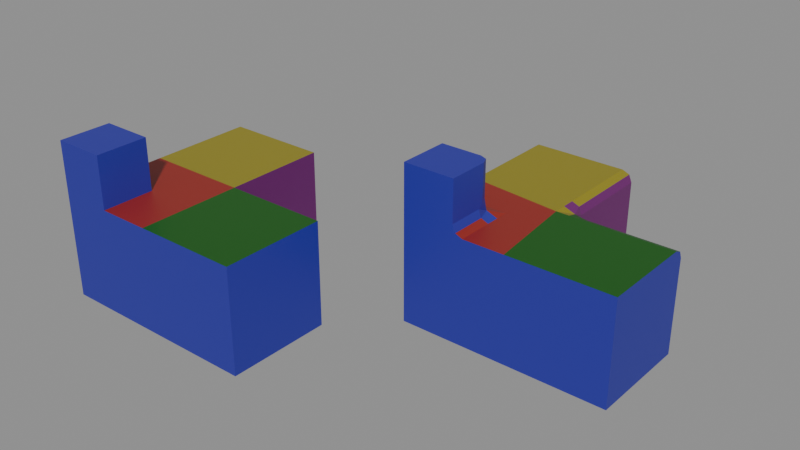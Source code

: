 # Source: Blocksteps_test_8.blend  (saved by Blender 5.2.42; exported with 4.5.12 LTS)
import bpy
from mathutils import Matrix  # noqa: F401  (used for matrix-valued properties, if any)

bpy.ops.wm.read_factory_settings(use_empty=True)
scene = bpy.context.scene
scene.name = 'Scene'

# ---- materials (node trees are filled in below, after node groups)
mat_material = bpy.data.materials.new('Material')
mat_material_001 = bpy.data.materials.new('Material.001')
mat_material_002 = bpy.data.materials.new('Material.002')
mat_material_003 = bpy.data.materials.new('Material.003')
mat_material_004 = bpy.data.materials.new('Material.004')
mat_material_005 = bpy.data.materials.new('Material.005')

# ---- node groups
ng_geometry_nodes_001 = bpy.data.node_groups.new('Geometry Nodes.001', 'GeometryNodeTree')
_s = ng_geometry_nodes_001.interface.new_socket(name='Geometry', in_out='OUTPUT', socket_type='NodeSocketGeometry')
_s = ng_geometry_nodes_001.interface.new_socket(name='Geometry', in_out='INPUT', socket_type='NodeSocketGeometry')
ng_geometry_nodes_001.is_modifier = True
_N = ng_geometry_nodes_001.nodes; _L = ng_geometry_nodes_001.links
n0 = _N.new('NodeGroupInput'); n0.name = 'Group Input'; n0.location = (-340, 0)
n1 = _N.new('NodeGroupOutput'); n1.name = 'Group Output'; n1.location = (200, 0)
n2 = _N.new('NodeUndefined'); n2.name = 'Mesh Bevel'; n2.location = (-80, 100)
n2.inputs[7].default_value = 0.1
n2.inputs[8].default_value = True
n2.inputs[9].default_value = 0.1
n2.inputs[10].default_value = 2
n2.inputs[11].default_value = 0.5
n3 = _N.new('ShaderNodeValue'); n3.name = 'Value'; n3.location = (-257, -157)
n3.outputs[0].default_value = 0.2
n4 = _N.new('GeometryNodeInputNamedAttribute'); n4.name = 'Named Attribute'; n4.location = (-603, -66)
n4.inputs[0].default_value = 'bevel_weight_edge'
_L.new(n2.outputs[0], n1.inputs[0])
_L.new(n0.outputs[0], n2.inputs[0])
_L.new(n4.outputs[0], n2.inputs[1])
_L.new(n3.outputs[0], n2.inputs[3])
_L.new(n3.outputs[0], n2.inputs[4])
_L.new(n3.outputs[0], n2.inputs[5])
_L.new(n3.outputs[0], n2.inputs[6])
n1.is_active_output = True

# ---- material node trees
mat_material.use_nodes = True; mat_material.node_tree.nodes.clear()
_N = mat_material.node_tree.nodes; _L = mat_material.node_tree.links
n0 = _N.new('ShaderNodeBsdfPrincipled'); n0.name = 'Principled BSDF'; n0.location = (-200, 100)
n0.inputs[0].default_value = (0.02259, 0.02446, 0.3427, 1.0)
n1 = _N.new('ShaderNodeOutputMaterial'); n1.name = 'Material Output'; n1.location = (200, 100)
_L.new(n0.outputs[0], n1.inputs[0])
n1.is_active_output = True
mat_material_001.use_nodes = True; mat_material_001.node_tree.nodes.clear()
_N = mat_material_001.node_tree.nodes; _L = mat_material_001.node_tree.links
n0 = _N.new('ShaderNodeBsdfPrincipled'); n0.name = 'Principled BSDF'; n0.location = (-200, 100)
n0.inputs[0].default_value = (0.2983, 0.01979, 0.01139, 1.0)
n1 = _N.new('ShaderNodeOutputMaterial'); n1.name = 'Material Output'; n1.location = (200, 100)
_L.new(n0.outputs[0], n1.inputs[0])
n1.is_active_output = True
mat_material_002.use_nodes = True; mat_material_002.node_tree.nodes.clear()
_N = mat_material_002.node_tree.nodes; _L = mat_material_002.node_tree.links
n0 = _N.new('ShaderNodeBsdfPrincipled'); n0.name = 'Principled BSDF'; n0.location = (-200, 100)
n0.inputs[0].default_value = (0.001614, 0.1031, 0.0008083, 1.0)
n1 = _N.new('ShaderNodeOutputMaterial'); n1.name = 'Material Output'; n1.location = (200, 100)
_L.new(n0.outputs[0], n1.inputs[0])
n1.is_active_output = True
mat_material_003.use_nodes = True; mat_material_003.node_tree.nodes.clear()
_N = mat_material_003.node_tree.nodes; _L = mat_material_003.node_tree.links
n0 = _N.new('ShaderNodeBsdfPrincipled'); n0.name = 'Principled BSDF'; n0.location = (-200, 100)
n0.inputs[0].default_value = (0.2774, 0.2351, 0.01135, 1.0)
n1 = _N.new('ShaderNodeOutputMaterial'); n1.name = 'Material Output'; n1.location = (200, 100)
_L.new(n0.outputs[0], n1.inputs[0])
n1.is_active_output = True
mat_material_004.use_nodes = True; mat_material_004.node_tree.nodes.clear()
_N = mat_material_004.node_tree.nodes; _L = mat_material_004.node_tree.links
n0 = _N.new('ShaderNodeBsdfPrincipled'); n0.name = 'Principled BSDF'; n0.location = (-200, 100)
n0.inputs[0].default_value = (0.2025, 0.06024, 0.01346, 1.0)
n1 = _N.new('ShaderNodeOutputMaterial'); n1.name = 'Material Output'; n1.location = (200, 100)
_L.new(n0.outputs[0], n1.inputs[0])
n1.is_active_output = True
mat_material_005.use_nodes = True; mat_material_005.node_tree.nodes.clear()
_N = mat_material_005.node_tree.nodes; _L = mat_material_005.node_tree.links
n0 = _N.new('ShaderNodeBsdfPrincipled'); n0.name = 'Principled BSDF'; n0.location = (-200, 100)
n0.inputs[0].default_value = (0.1552, 0.009677, 0.1484, 1.0)
n1 = _N.new('ShaderNodeOutputMaterial'); n1.name = 'Material Output'; n1.location = (200, 100)
_L.new(n0.outputs[0], n1.inputs[0])
n1.is_active_output = True

# ---- meshes
me_test_object = bpy.data.meshes.new('test_object')
me_test_object.from_pydata([(1.0, 1.0, 1.0), (1.0, 1.0, -1.0), (1.0, -1.0, 1.0), (1.0, -1.0, -1.0), (-1.0, 1.0, 1.0), (-1.0, 1.0, -1.0), (-1.0, -1.0, 1.0), (-1.0, -1.0, -1.0), (-1.0, -3.0, -1.0), (-1.0, -3.0, 1.0), (1.0, -3.0, 1.0), (1.0, -3.0, -1.0), (3.0, -1.0, 1.0), (3.0, -1.0, -1.0), (3.0, -3.0, 1.0), (3.0, -3.0, -1.0), (0.0, -3.0, 1.0), (-1.0, -2.0, 1.0), (0.0, -2.0, 1.0), (0.0, -3.0, 2.0), (-1.0, -3.0, 2.0), (-1.0, -2.0, 2.0), (0.0, -2.0, 2.0)], [], [(0, 4, 6, 2), (6, 7, 8, 9, 17), (7, 6, 4, 5), (5, 1, 3, 7), (1, 0, 2, 3), (5, 4, 0, 1), (11, 10, 16, 9, 8), (7, 3, 11, 8), (2, 6, 17, 18, 16, 10), (11, 3, 13, 15), (13, 12, 14, 15), (2, 10, 14, 12), (3, 2, 12, 13), (10, 11, 15, 14), (19, 22, 21, 20), (17, 9, 20, 21), (9, 16, 19, 20), (18, 17, 21, 22), (16, 18, 22, 19)])
me_test_object.polygons.foreach_set('material_index', [3, 0, 0, 0, 5, 0, 0, 0, 1, 0, 0, 2, 4, 0, 0, 0, 0, 0, 0])
_uv = me_test_object.uv_layers.new(name='UVMap')
_uv.uv.foreach_set('vector', [0.2084, 0.02034, 0.2121, 0.2102, 0.02329, 0.2112, 0.02034, 0.02349, 0.3484, 0.7692, 0.2528, 0.5805, 0.4369, 0.4832, 0.4773, 0.6524, 0.4126, 0.7084, 0.02149, 0.3988, 0.02329, 0.2112, 0.2121, 0.2102, 0.2109, 0.4002, 0.2109, 0.4002, 0.2091, 0.5879, 0.02034, 0.5888, 0.02149, 0.3988, 0.2091, 0.5879, 0.2121, 0.7755, 0.02399, 0.7787, 0.02034, 0.5888, 0.9044, 0.02034, 0.9044, 0.2091, 0.7156, 0.2091, 0.7156, 0.02034, 0.6452, 0.4868, 0.6452, 0.6984, 0.5604, 0.6731, 0.4773, 0.6524, 0.4369, 0.4832, 0.7156, 0.4386, 0.7156, 0.2498, 0.9044, 0.2498, 0.9044, 0.4386, 0.5327, 0.8841, 0.3484, 0.7692, 0.4126, 0.7084, 0.5018, 0.755, 0.5604, 0.6731, 0.6452, 0.6984, 0.365, 0.2912, 0.5237, 0.3303, 0.675, 0.4425, 0.2528, 0.4425, 0.6858, 0.9797, 0.6858, 0.7909, 0.8747, 0.7909, 0.8747, 0.9797, 0.5628, 0.1716, 0.4041, 0.1325, 0.2528, 0.02034, 0.675, 0.02034, 0.5237, 0.3303, 0.5628, 0.1716, 0.675, 0.02034, 0.675, 0.4425, 0.4041, 0.1325, 0.365, 0.2912, 0.2528, 0.4425, 0.2528, 0.02034, 0.8861, 0.6167, 0.8194, 0.6835, 0.7526, 0.6167, 0.8193, 0.5499, 0.6858, 0.5499, 0.7526, 0.4832, 0.8193, 0.5499, 0.7526, 0.6167, 0.8862, 0.4832, 0.9528, 0.55, 0.8861, 0.6167, 0.8193, 0.5499, 0.7525, 0.7502, 0.6858, 0.6834, 0.7526, 0.6167, 0.8194, 0.6835, 0.9528, 0.6835, 0.8861, 0.7502, 0.8194, 0.6835, 0.8861, 0.6167])
me_test_object.materials.append(mat_material)
me_test_object.materials.append(mat_material_001)
me_test_object.materials.append(mat_material_002)
me_test_object.materials.append(mat_material_003)
me_test_object.materials.append(mat_material_004)
me_test_object.materials.append(mat_material_005)
me_test_object.update()
me_modifier_object = bpy.data.meshes.new('modifier_object')
me_modifier_object.from_pydata([(1.0, 1.0, 1.0), (1.0, 1.0, -1.0), (1.0, -1.0, 1.0), (1.0, -1.0, -1.0), (-1.0, 1.0, 1.0), (-1.0, 1.0, -1.0), (-1.0, -1.0, 1.0), (-1.0, -1.0, -1.0), (-1.0, -3.0, -1.0), (-1.0, -3.0, 1.0), (1.0, -3.0, 1.0), (1.0, -3.0, -1.0), (3.0, -1.0, 1.0), (3.0, -1.0, -1.0), (3.0, -3.0, 1.0), (3.0, -3.0, -1.0), (0.0, -3.0, 1.0), (-1.0, -2.0, 1.0), (0.0, -2.0, 1.0), (0.0, -3.0, 2.0), (-1.0, -3.0, 2.0), (-1.0, -2.0, 2.0), (0.0, -2.0, 2.0)], [], [(0, 4, 6, 2), (6, 7, 8, 9, 17), (7, 6, 4, 5), (5, 1, 3, 7), (1, 0, 2, 3), (5, 4, 0, 1), (11, 10, 16, 9, 8), (7, 3, 11, 8), (2, 6, 17, 18, 16, 10), (11, 3, 13, 15), (13, 12, 14, 15), (2, 10, 14, 12), (3, 2, 12, 13), (10, 11, 15, 14), (19, 22, 21, 20), (17, 9, 20, 21), (9, 16, 19, 20), (18, 17, 21, 22), (16, 18, 22, 19)])
me_modifier_object.polygons.foreach_set('material_index', [3, 0, 0, 0, 5, 0, 0, 0, 1, 0, 0, 2, 4, 0, 0, 0, 0, 0, 0])
_uv = me_modifier_object.uv_layers.new(name='UVMap')
_uv.uv.foreach_set('vector', [0.2084, 0.02034, 0.2121, 0.2102, 0.02329, 0.2112, 0.02034, 0.02349, 0.3484, 0.7692, 0.2528, 0.5805, 0.4369, 0.4832, 0.4773, 0.6524, 0.4126, 0.7084, 0.02149, 0.3988, 0.02329, 0.2112, 0.2121, 0.2102, 0.2109, 0.4002, 0.2109, 0.4002, 0.2091, 0.5879, 0.02034, 0.5888, 0.02149, 0.3988, 0.2091, 0.5879, 0.2121, 0.7755, 0.02399, 0.7787, 0.02034, 0.5888, 0.9044, 0.02034, 0.9044, 0.2091, 0.7156, 0.2091, 0.7156, 0.02034, 0.6452, 0.4868, 0.6452, 0.6984, 0.5604, 0.6731, 0.4773, 0.6524, 0.4369, 0.4832, 0.7156, 0.4386, 0.7156, 0.2498, 0.9044, 0.2498, 0.9044, 0.4386, 0.5327, 0.8841, 0.3484, 0.7692, 0.4126, 0.7084, 0.5018, 0.755, 0.5604, 0.6731, 0.6452, 0.6984, 0.365, 0.2912, 0.5237, 0.3303, 0.675, 0.4425, 0.2528, 0.4425, 0.6858, 0.9797, 0.6858, 0.7909, 0.8747, 0.7909, 0.8747, 0.9797, 0.5628, 0.1716, 0.4041, 0.1325, 0.2528, 0.02034, 0.675, 0.02034, 0.5237, 0.3303, 0.5628, 0.1716, 0.675, 0.02034, 0.675, 0.4425, 0.4041, 0.1325, 0.365, 0.2912, 0.2528, 0.4425, 0.2528, 0.02034, 0.8861, 0.6167, 0.8194, 0.6835, 0.7526, 0.6167, 0.8193, 0.5499, 0.6858, 0.5499, 0.7526, 0.4832, 0.8193, 0.5499, 0.7526, 0.6167, 0.8862, 0.4832, 0.9528, 0.55, 0.8861, 0.6167, 0.8193, 0.5499, 0.7525, 0.7502, 0.6858, 0.6834, 0.7526, 0.6167, 0.8194, 0.6835, 0.9528, 0.6835, 0.8861, 0.7502, 0.8194, 0.6835, 0.8861, 0.6167])
me_modifier_object.materials.append(mat_material)
me_modifier_object.materials.append(mat_material_001)
me_modifier_object.materials.append(mat_material_002)
me_modifier_object.materials.append(mat_material_003)
me_modifier_object.materials.append(mat_material_004)
me_modifier_object.materials.append(mat_material_005)
me_modifier_object.update()
me_test_object_001 = bpy.data.meshes.new('test_object.001')
me_test_object_001.from_pydata([(1.0, 1.0, -1.0), (-1.0, 1.0, 1.0), (-1.0, 1.0, -1.0), (-1.0, -1.0, 1.0), (-1.0, -1.0, -1.0), (-1.0, -3.0, -1.0), (-1.0, -3.0, 1.0), (1.0, -3.0, 1.0), (1.0, -3.0, -1.0), (3.0, -1.0, -1.0), (3.0, -3.0, 1.0), (3.0, -3.0, -1.0), (0.0, -3.0, 2.0), (-1.0, -3.0, 2.0), (-1.0, -2.0, 2.0), (0.8, 1.0, 1.0), (1.0, 1.0, 0.8), (0.9414, 1.0, 0.9414), (1.3, -1.0, 0.8), (1.2, -1.0, 0.7), (1.0, -0.8, 0.7), (1.0, -0.7, 0.8), (0.8, -0.7, 1.0), (0.8, -1.2, 1.0), (1.3, -1.2, 1.0), (1.229, -1.0, 0.7707), (1.03, -0.9704, 0.9286), (1.059, -0.9414, 0.7), (1.0, -0.7707, 0.7707), (0.9414, -0.7, 0.9414), (0.8, -0.95, 1.0), (1.05, -1.2, 1.0), (1.3, -1.059, 0.9414), (1.0, -0.8, -1.0), (1.2, -1.0, -1.0), (1.0, -1.2, -1.0), (0.8, -1.0, -1.0), (1.059, -0.9414, -1.0), (3.0, -1.0, 0.8), (3.0, -1.2, 1.0), (3.0, -1.059, 0.9414), (0.2, -3.0, 1.0), (0.0, -3.0, 1.2), (-0.2, -3.0, 1.0), (0.05858, -3.0, 1.059), (-1.0, -2.0, 1.2), (-1.0, -1.8, 1.0), (-1.0, -2.2, 1.0), (-1.0, -1.941, 1.059), (-0.3, -2.0, 1.2), (-0.2, -2.0, 1.3), (0.0, -2.2, 1.3), (0.0, -2.3, 1.2), (0.2, -2.3, 1.0), (0.2, -1.8, 1.0), (-0.3, -1.8, 1.0), (-0.2293, -2.0, 1.229), (-0.02963, -2.03, 1.071), (-0.05858, -2.059, 1.3), (0.0, -2.229, 1.229), (0.05858, -2.3, 1.059), (0.2, -2.05, 1.0), (-0.05, -1.8, 1.0), (-0.3, -1.941, 1.059), (0.0, -2.2, 2.0), (-0.2, -2.0, 2.0), (-0.05858, -2.059, 2.0)], [], [(4, 3, 1, 2), (7, 8, 11, 10), (18, 25, 26, 32), (19, 27, 26, 25), (20, 28, 26, 27), (21, 29, 26, 28), (22, 30, 26, 29), (23, 31, 26, 30), (24, 32, 26, 31), (33, 37, 34, 35, 36), (43, 41, 44), (43, 44, 42), (47, 45, 48), (47, 48, 46), (49, 56, 57, 63), (50, 58, 57, 56), (51, 59, 57, 58), (52, 60, 57, 59), (53, 61, 57, 60), (54, 62, 57, 61), (55, 63, 57, 62), (19, 34, 37, 27), (27, 37, 33, 20), (15, 22, 29, 17), (17, 29, 21, 16), (38, 18, 32, 40), (40, 32, 24, 39), (55, 46, 48, 63), (63, 48, 45, 49), (41, 53, 60, 44), (44, 60, 52, 42), (64, 51, 58, 66), (66, 58, 50, 65), (15, 1, 3, 23, 30, 22), (0, 16, 21, 28, 20, 33), (2, 1, 15, 17, 16, 0), (23, 3, 46, 55, 62, 54, 61, 53, 41, 7), (24, 31, 23, 7, 10, 39), (34, 19, 25, 18, 38, 9), (2, 0, 33, 36, 4), (4, 36, 35, 8, 5), (8, 35, 34, 9, 11), (9, 38, 40, 39, 10, 11), (8, 7, 41, 43, 6, 5), (6, 43, 42, 12, 13), (42, 52, 59, 51, 64, 12), (3, 4, 5, 6, 47, 46), (45, 47, 6, 13, 14), (50, 56, 49, 45, 14, 65), (12, 64, 66, 65, 14, 13)])
me_test_object_001.polygons.foreach_set('material_index', [0, 0, 2, 4, 4, 5, 5, 3, 2, 0, 0, 0, 0, 0, 1, 0, 0, 0, 0, 1, 1, 4, 5, 3, 5, 4, 2, 1, 0, 1, 0, 0, 0, 3, 5, 0, 1, 2, 4, 0, 0, 0, 0, 0, 0, 0, 0, 0, 0, 0])
_uv = me_test_object_001.uv_layers.new(name='UVMap')
_uv.uv.foreach_set('vector', [0.02149, 0.3988, 0.02329, 0.2112, 0.2121, 0.2102, 0.2109, 0.4002, 0.4041, 0.1325, 0.365, 0.2912, 0.2528, 0.4425, 0.2528, 0.02034, 0.5777, 0.1642, 0.5733, 0.1708, 0.5629, 0.1733, 0.5796, 0.1489, 0.5692, 0.1873, 0.5569, 0.1954, 0.5629, 0.1733, 0.5733, 0.1708, 0.5569, 0.1954, 0.5583, 0.1898, 0.5629, 0.1733, 0.5569, 0.1954, 0.05186, 0.7593, 0.05221, 0.7782, 0.02678, 0.7786, 0.04515, 0.7566, 0.05221, 0.7782, 0.02869, 0.7786, 0.02678, 0.7786, 0.05221, 0.7782, 0.001789, 0.04247, 0.001404, 0.01896, 0.02307, 0.02065, 0.02534, 0.04219, 0.5567, 0.1461, 0.5796, 0.1489, 0.5629, 0.1733, 0.5478, 0.1642, 0.7156, 0.2498, 0.7156, 0.2498, 0.7156, 0.2498, 0.7345, 0.2498, 0.7156, 0.2687, 0.9395, 0.5366, 0.9528, 0.55, 0.9528, 0.5578, 0.9395, 0.5366, 0.9528, 0.5578, 0.9395, 0.5633, 0.6992, 0.5365, 0.6992, 0.5632, 0.6858, 0.5577, 0.6992, 0.5365, 0.6858, 0.5577, 0.6858, 0.5499, 0.4751, 0.741, 0.4814, 0.7443, 0.4998, 0.7529, 0.4751, 0.741, 0.7592, 0.7168, 0.7726, 0.7302, 0.7573, 0.7454, 0.7526, 0.7196, 0.7726, 0.7302, 0.7679, 0.7349, 0.7573, 0.7454, 0.7726, 0.7302, 0.8928, 0.7168, 0.9061, 0.7302, 0.8881, 0.7482, 0.8861, 0.7196, 0.9061, 0.7302, 0.8894, 0.7469, 0.8881, 0.7482, 0.9061, 0.7302, 0.5066, 0.7748, 0.4846, 0.7646, 0.4998, 0.7529, 0.5216, 0.7557, 0.4624, 0.7535, 0.4751, 0.741, 0.4998, 0.7529, 0.4846, 0.7646, 0.5692, 0.1873, 0.5388, 0.3415, 0.5237, 0.3303, 0.5569, 0.1954, 0.02344, 0.7502, 0.02034, 0.5888, 0.03922, 0.5887, 0.04227, 0.7499, 0.2088, 0.03933, 0.04887, 0.04184, 0.04855, 0.02302, 0.2084, 0.02034, 0.2121, 0.7755, 0.05221, 0.7782, 0.05186, 0.7593, 0.2118, 0.7568, 0.675, 0.06255, 0.5777, 0.1642, 0.5796, 0.1489, 0.675, 0.02034, 0.675, 0.02034, 0.5796, 0.1489, 0.5567, 0.1461, 0.6327, 0.02034, 0.4624, 0.7535, 0.3998, 0.7206, 0.4126, 0.7084, 0.4751, 0.741, 0.7325, 0.7302, 0.6858, 0.6834, 0.6992, 0.6701, 0.7459, 0.7168, 0.5773, 0.6782, 0.5364, 0.7358, 0.5194, 0.7304, 0.5604, 0.6731, 0.9528, 0.6835, 0.9061, 0.7302, 0.8928, 0.7168, 0.9395, 0.6701, 0.8327, 0.6701, 0.8794, 0.7168, 0.8661, 0.7302, 0.8194, 0.6808, 0.8194, 0.6808, 0.7726, 0.7302, 0.7592, 0.7168, 0.806, 0.6701, 0.2088, 0.03933, 0.2121, 0.2102, 0.02329, 0.2112, 0.001789, 0.04247, 0.02534, 0.04219, 0.04887, 0.04184, 0.2091, 0.5879, 0.2118, 0.7568, 0.05186, 0.7593, 0.04515, 0.7566, 0.04227, 0.7499, 0.03922, 0.5887, 0.9044, 0.02034, 0.9044, 0.2091, 0.7345, 0.2091, 0.7212, 0.2036, 0.7156, 0.1903, 0.7156, 0.02034, 0.5258, 0.8552, 0.3484, 0.7692, 0.3998, 0.7206, 0.4624, 0.7535, 0.4846, 0.7646, 0.5066, 0.7748, 0.5216, 0.7557, 0.5364, 0.7358, 0.5773, 0.6782, 0.6452, 0.6984, 0.5567, 0.1461, 0.5478, 0.1642, 0.5476, 0.1811, 0.4041, 0.1325, 0.2528, 0.02034, 0.6327, 0.02034, 0.5388, 0.3415, 0.5692, 0.1873, 0.5733, 0.1708, 0.5777, 0.1642, 0.675, 0.06255, 0.675, 0.4425, 0.2109, 0.4002, 0.2091, 0.5879, 0.03922, 0.5887, 0.02045, 0.5698, 0.02149, 0.3988, 0.7156, 0.4386, 0.7156, 0.2687, 0.7345, 0.2498, 0.9044, 0.2498, 0.9044, 0.4386, 0.365, 0.2912, 0.5078, 0.3264, 0.5388, 0.3415, 0.675, 0.4425, 0.2528, 0.4425, 0.6858, 0.9797, 0.6858, 0.8097, 0.6914, 0.7964, 0.7047, 0.7909, 0.8747, 0.7909, 0.8747, 0.9797, 0.6452, 0.4868, 0.6452, 0.6984, 0.5773, 0.6782, 0.5438, 0.669, 0.4773, 0.6524, 0.4369, 0.4832, 0.8862, 0.4832, 0.9395, 0.5366, 0.9395, 0.5633, 0.8861, 0.6167, 0.8193, 0.5499, 0.9395, 0.6701, 0.8928, 0.7168, 0.8861, 0.7196, 0.8794, 0.7168, 0.8327, 0.6701, 0.8861, 0.6167, 0.3484, 0.7692, 0.2528, 0.5805, 0.4369, 0.4832, 0.4773, 0.6524, 0.4256, 0.6972, 0.3998, 0.7206, 0.6992, 0.5632, 0.6992, 0.5365, 0.7526, 0.4832, 0.8193, 0.5499, 0.7526, 0.6167, 0.7592, 0.7168, 0.7526, 0.7196, 0.7459, 0.7168, 0.6992, 0.6701, 0.7526, 0.6167, 0.806, 0.6701, 0.8861, 0.6167, 0.8327, 0.6701, 0.8194, 0.6808, 0.806, 0.6701, 0.7526, 0.6167, 0.8193, 0.5499])
me_test_object_001.materials.append(mat_material)
me_test_object_001.materials.append(mat_material_001)
me_test_object_001.materials.append(mat_material_002)
me_test_object_001.materials.append(mat_material_003)
me_test_object_001.materials.append(mat_material_004)
me_test_object_001.materials.append(mat_material_005)
me_test_object_001.update()

# ---- objects
ob_test_object = bpy.data.objects.new('test_object', me_test_object)
ob_modifier_object = bpy.data.objects.new('modifier_object', me_modifier_object)
ob_expected_object = bpy.data.objects.new('expected_object', me_test_object_001)

# ---- transforms, parenting, visibility, modifiers, constraints
ob_test_object.location = (0.0, 0.0, 0.0)
_m = ob_test_object.modifiers.new('GeometryNodes', 'NODES')
_m.node_group = ng_geometry_nodes_001
ob_modifier_object.location = (-5.0, 0.0, 0.0)
_m = ob_modifier_object.modifiers.new('Bevel', 'BEVEL')
_m.width = 0.2
_m.width_pct = 0.2
_m.segments = 2
_m.limit_method = 'WEIGHT'
_m.use_clamp_overlap = False
_m.loop_slide = False
_m.miter_outer = 'MITER_PATCH'
_m.miter_inner = 'MITER_ARC'
ob_expected_object.location = (0.0, 3.0, 0.0)

# ---- collection membership
scene.collection.objects.link(ob_test_object)
scene.collection.objects.link(ob_modifier_object)
scene.collection.objects.link(ob_expected_object)

# ---- scene / render settings (as saved in the file)
scene.frame_start = 1; scene.frame_end = 250; scene.frame_set(1)
scene.render.engine = 'BLENDER_EEVEE_NEXT'
scene.render.bake_bias = 0.0
scene.render.bake_samples = 0
scene.cycles.sampling_pattern = 'TABULATED_SOBOL'
scene.eevee.use_volume_custom_range = False
scene.eevee.fast_gi_thickness_far = 0.0
bpy.context.view_layer.update()

# ---- added for rendering (the .blend has no active camera and no usable light): camera, sun + grey world if the file has none
cam_auto = bpy.data.cameras.new('AutoCamera')
cam_auto.lens = 50.0
cam_auto.sensor_width = 36.0
cam_auto.clip_end = 1000.0
ob_auto_camera = bpy.data.objects.new('AutoCamera', cam_auto)
scene.collection.objects.link(ob_auto_camera)
ob_auto_camera.location = (9.40824, -12.5899, 9.22659)
ob_auto_camera.rotation_euler = (1.09748, -7.21219e-08, 0.694738)
scene.camera = ob_auto_camera
light_auto_sun = bpy.data.lights.new('AutoSun', 'SUN')
light_auto_sun.energy = 3.0
light_auto_sun.angle = 0.0523599
ob_auto_sun = bpy.data.objects.new('AutoSun', light_auto_sun)
scene.collection.objects.link(ob_auto_sun)
ob_auto_sun.rotation_euler = (0.872665, 0.174533, 0.523599)
if scene.world is None:
    world_auto = bpy.data.worlds.new('AutoWorld')
    world_auto.color = (0.3, 0.3, 0.3)
    scene.world = world_auto
bpy.context.view_layer.update()

